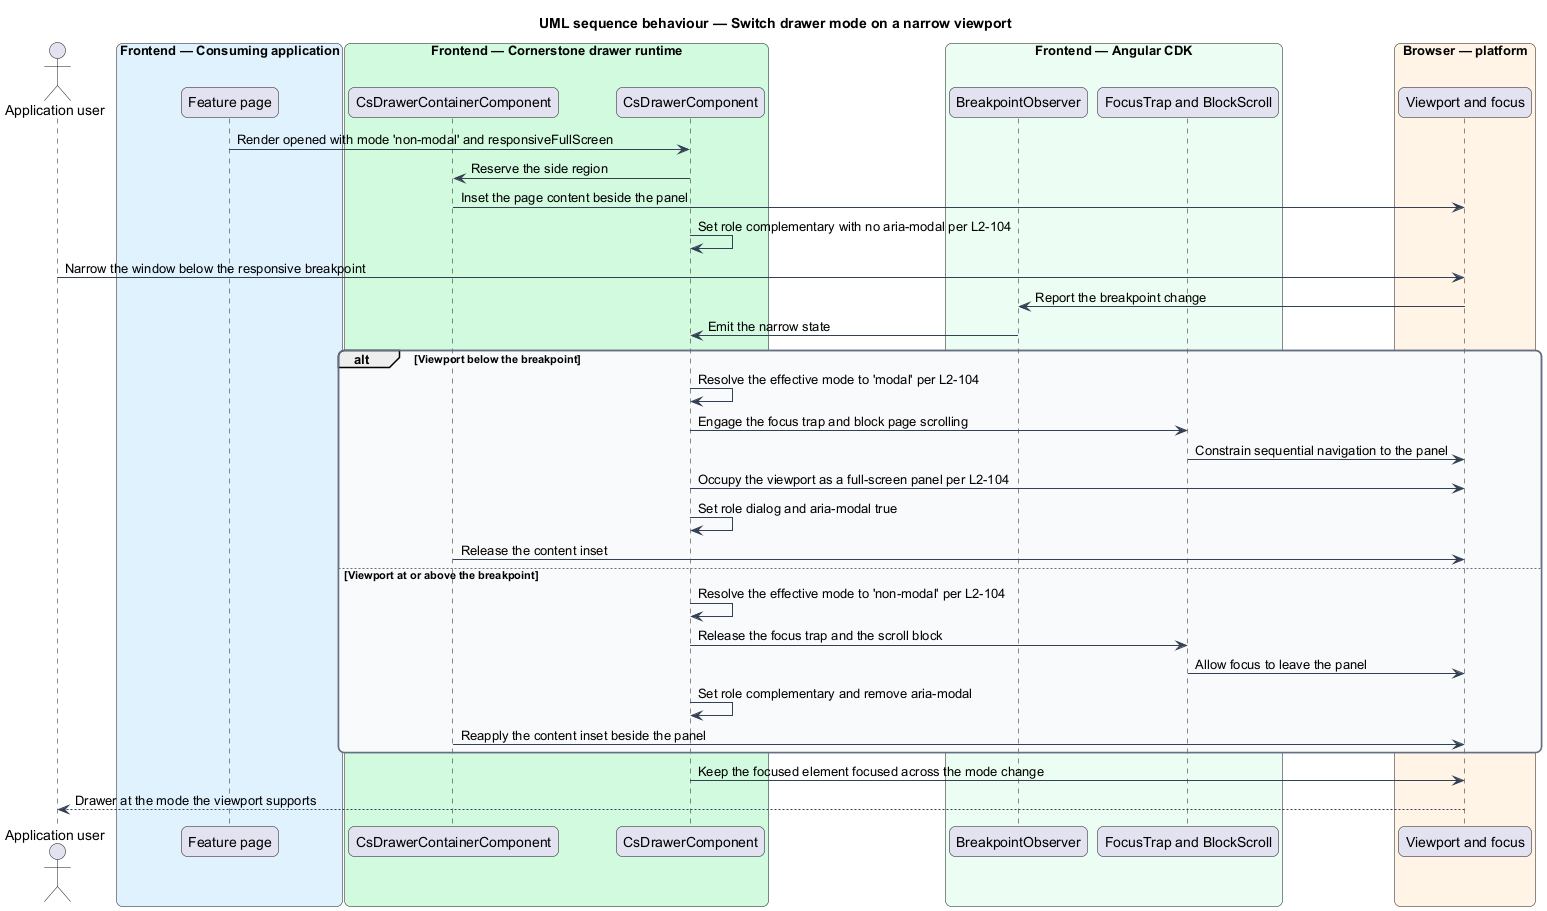

The diagram above was rendered by PlantUML. Its source (embedded in the PNG):
@startuml
title UML sequence behaviour — Switch drawer mode on a narrow viewport
skinparam backgroundColor #FFFFFF
skinparam shadowing false
skinparam roundcorner 12
skinparam defaultFontName Arial
skinparam ArrowColor #344054
skinparam rectangle {
  BorderColor #344054
  FontColor #101828
}
skinparam package {
  BorderColor #667085
  FontColor #101828
  BackgroundColor #F9FAFB
}
actor "Application user" as user
box "Frontend — Consuming application" #E0F2FE
  participant "Feature page" as page
end box
box "Frontend — Cornerstone drawer runtime" #D1FADF
  participant "CsDrawerContainerComponent" as container
  participant "CsDrawerComponent" as drawer
end box
box "Frontend — Angular CDK" #ECFDF3
  participant "BreakpointObserver" as bp
  participant "FocusTrap and BlockScroll" as trap
end box
box "Browser — platform" #FFF4E5
  participant "Viewport and focus" as browser
end box

page -> drawer : Render opened with mode 'non-modal' and responsiveFullScreen
drawer -> container : Reserve the side region
container -> browser : Inset the page content beside the panel
drawer -> drawer : Set role complementary with no aria-modal per L2-104

user -> browser : Narrow the window below the responsive breakpoint
browser -> bp : Report the breakpoint change
bp -> drawer : Emit the narrow state

alt Viewport below the breakpoint
  drawer -> drawer : Resolve the effective mode to 'modal' per L2-104
  drawer -> trap : Engage the focus trap and block page scrolling
  trap -> browser : Constrain sequential navigation to the panel
  drawer -> browser : Occupy the viewport as a full-screen panel per L2-104
  drawer -> drawer : Set role dialog and aria-modal true
  container -> browser : Release the content inset
else Viewport at or above the breakpoint
  drawer -> drawer : Resolve the effective mode to 'non-modal' per L2-104
  drawer -> trap : Release the focus trap and the scroll block
  trap -> browser : Allow focus to leave the panel
  drawer -> drawer : Set role complementary and remove aria-modal
  container -> browser : Reapply the content inset beside the panel
end

drawer -> browser : Keep the focused element focused across the mode change
browser --> user : Drawer at the mode the viewport supports
@enduml